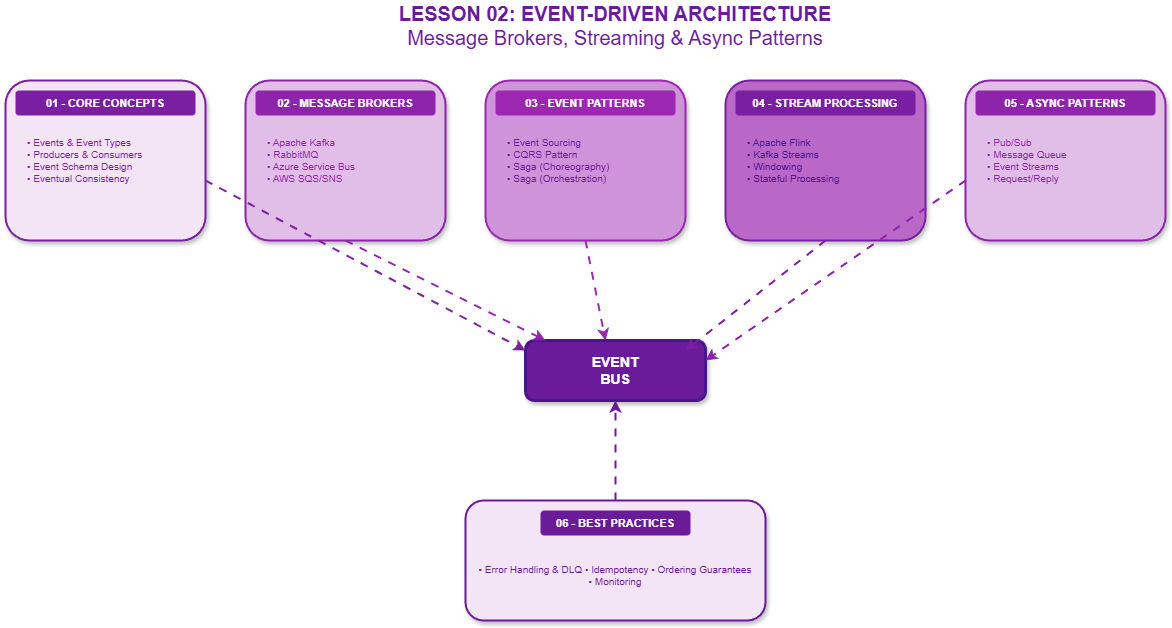

The diagram above was exported from draw.io. Its source (the exported page's mxGraphModel, read from the mxfile embedded in the PNG):
<mxGraphModel dx="1426" dy="635" grid="1" gridSize="10" guides="1" tooltips="1" connect="1" arrows="1" fold="1" page="1" pageScale="1" pageWidth="1400" pageHeight="900" math="0" shadow="1">
  <root>
    <mxCell id="0" />
    <mxCell id="1" parent="0" />
    <mxCell id="title" value="&lt;b&gt;LESSON 02: EVENT-DRIVEN ARCHITECTURE&lt;/b&gt;&lt;br&gt;Message Brokers, Streaming &amp; Async Patterns" style="text;html=1;strokeColor=none;fillColor=none;align=center;verticalAlign=middle;whiteSpace=wrap;rounded=0;fontSize=20;fontColor=#6a1b9a;" parent="1" vertex="1">
      <mxGeometry x="300" y="20" width="700" height="50" as="geometry" />
    </mxCell>
    <mxCell id="central" value="&lt;b&gt;EVENT&lt;br&gt;BUS&lt;/b&gt;" style="rounded=1;whiteSpace=wrap;html=1;fillColor=#6a1b9a;fontColor=#ffffff;strokeColor=#4a148c;strokeWidth=3;shadow=1;fontSize=14;" parent="1" vertex="1">
      <mxGeometry x="560" y="360" width="180" height="60" as="geometry" />
    </mxCell>
    <mxCell id="topic1-box" value="" style="rounded=1;whiteSpace=wrap;html=1;fillColor=#f3e5f5;strokeColor=#7b1fa2;strokeWidth=2;shadow=1;" parent="1" vertex="1">
      <mxGeometry x="40" y="100" width="200" height="160" as="geometry" />
    </mxCell>
    <mxCell id="topic1-title" value="&lt;b&gt;01 - CORE CONCEPTS&lt;/b&gt;" style="text;html=1;strokeColor=none;fillColor=#7b1fa2;align=center;verticalAlign=middle;whiteSpace=wrap;rounded=1;fontSize=11;fontColor=#ffffff;" parent="1" vertex="1">
      <mxGeometry x="50" y="110" width="180" height="25" as="geometry" />
    </mxCell>
    <mxCell id="topic1-content" value="• Events &amp; Event Types&lt;br&gt;• Producers &amp; Consumers&lt;br&gt;• Event Schema Design&lt;br&gt;• Eventual Consistency" style="text;html=1;strokeColor=none;fillColor=none;align=left;verticalAlign=top;whiteSpace=wrap;rounded=0;fontSize=10;fontColor=#7b1fa2;spacingLeft=10;spacingTop=5;" parent="1" vertex="1">
      <mxGeometry x="50" y="145" width="180" height="100" as="geometry" />
    </mxCell>
    <mxCell id="topic2-box" value="" style="rounded=1;whiteSpace=wrap;html=1;fillColor=#e1bee7;strokeColor=#8e24aa;strokeWidth=2;shadow=1;" parent="1" vertex="1">
      <mxGeometry x="280" y="100" width="200" height="160" as="geometry" />
    </mxCell>
    <mxCell id="topic2-title" value="&lt;b&gt;02 - MESSAGE BROKERS&lt;/b&gt;" style="text;html=1;strokeColor=none;fillColor=#8e24aa;align=center;verticalAlign=middle;whiteSpace=wrap;rounded=1;fontSize=11;fontColor=#ffffff;" parent="1" vertex="1">
      <mxGeometry x="290" y="110" width="180" height="25" as="geometry" />
    </mxCell>
    <mxCell id="topic2-content" value="• Apache Kafka&lt;br&gt;• RabbitMQ&lt;br&gt;• Azure Service Bus&lt;br&gt;• AWS SQS/SNS" style="text;html=1;strokeColor=none;fillColor=none;align=left;verticalAlign=top;whiteSpace=wrap;rounded=0;fontSize=10;fontColor=#8e24aa;spacingLeft=10;spacingTop=5;" parent="1" vertex="1">
      <mxGeometry x="290" y="145" width="180" height="100" as="geometry" />
    </mxCell>
    <mxCell id="topic3-box" value="" style="rounded=1;whiteSpace=wrap;html=1;fillColor=#ce93d8;strokeColor=#9c27b0;strokeWidth=2;shadow=1;" parent="1" vertex="1">
      <mxGeometry x="520" y="100" width="200" height="160" as="geometry" />
    </mxCell>
    <mxCell id="topic3-title" value="&lt;b&gt;03 - EVENT PATTERNS&lt;/b&gt;" style="text;html=1;strokeColor=none;fillColor=#9c27b0;align=center;verticalAlign=middle;whiteSpace=wrap;rounded=1;fontSize=11;fontColor=#ffffff;" parent="1" vertex="1">
      <mxGeometry x="530" y="110" width="180" height="25" as="geometry" />
    </mxCell>
    <mxCell id="topic3-content" value="• Event Sourcing&lt;br&gt;• CQRS Pattern&lt;br&gt;• Saga (Choreography)&lt;br&gt;• Saga (Orchestration)" style="text;html=1;strokeColor=none;fillColor=none;align=left;verticalAlign=top;whiteSpace=wrap;rounded=0;fontSize=10;fontColor=#6a1b9a;spacingLeft=10;spacingTop=5;" parent="1" vertex="1">
      <mxGeometry x="530" y="145" width="180" height="100" as="geometry" />
    </mxCell>
    <mxCell id="topic4-box" value="" style="rounded=1;whiteSpace=wrap;html=1;fillColor=#ba68c8;strokeColor=#7b1fa2;strokeWidth=2;shadow=1;" parent="1" vertex="1">
      <mxGeometry x="760" y="100" width="200" height="160" as="geometry" />
    </mxCell>
    <mxCell id="topic4-title" value="&lt;b&gt;04 - STREAM PROCESSING&lt;/b&gt;" style="text;html=1;strokeColor=none;fillColor=#7b1fa2;align=center;verticalAlign=middle;whiteSpace=wrap;rounded=1;fontSize=11;fontColor=#ffffff;" parent="1" vertex="1">
      <mxGeometry x="770" y="110" width="180" height="25" as="geometry" />
    </mxCell>
    <mxCell id="topic4-content" value="• Apache Flink&lt;br&gt;• Kafka Streams&lt;br&gt;• Windowing&lt;br&gt;• Stateful Processing" style="text;html=1;strokeColor=none;fillColor=none;align=left;verticalAlign=top;whiteSpace=wrap;rounded=0;fontSize=10;fontColor=#4a148c;spacingLeft=10;spacingTop=5;" parent="1" vertex="1">
      <mxGeometry x="770" y="145" width="180" height="100" as="geometry" />
    </mxCell>
    <mxCell id="topic5-box" value="" style="rounded=1;whiteSpace=wrap;html=1;fillColor=#e1bee7;strokeColor=#8e24aa;strokeWidth=2;shadow=1;" parent="1" vertex="1">
      <mxGeometry x="1000" y="100" width="200" height="160" as="geometry" />
    </mxCell>
    <mxCell id="topic5-title" value="&lt;b&gt;05 - ASYNC PATTERNS&lt;/b&gt;" style="text;html=1;strokeColor=none;fillColor=#8e24aa;align=center;verticalAlign=middle;whiteSpace=wrap;rounded=1;fontSize=11;fontColor=#ffffff;" parent="1" vertex="1">
      <mxGeometry x="1010" y="110" width="180" height="25" as="geometry" />
    </mxCell>
    <mxCell id="topic5-content" value="• Pub/Sub&lt;br&gt;• Message Queue&lt;br&gt;• Event Streams&lt;br&gt;• Request/Reply" style="text;html=1;strokeColor=none;fillColor=none;align=left;verticalAlign=top;whiteSpace=wrap;rounded=0;fontSize=10;fontColor=#8e24aa;spacingLeft=10;spacingTop=5;" parent="1" vertex="1">
      <mxGeometry x="1010" y="145" width="180" height="100" as="geometry" />
    </mxCell>
    <mxCell id="topic6-box" value="" style="rounded=1;whiteSpace=wrap;html=1;fillColor=#f3e5f5;strokeColor=#6a1b9a;strokeWidth=2;shadow=1;" parent="1" vertex="1">
      <mxGeometry x="500" y="520" width="300" height="120" as="geometry" />
    </mxCell>
    <mxCell id="topic6-title" value="&lt;b&gt;06 - BEST PRACTICES&lt;/b&gt;" style="text;html=1;strokeColor=none;fillColor=#6a1b9a;align=center;verticalAlign=middle;whiteSpace=wrap;rounded=1;fontSize=11;fontColor=#ffffff;" parent="1" vertex="1">
      <mxGeometry x="575" y="530" width="150" height="25" as="geometry" />
    </mxCell>
    <mxCell id="topic6-content" value="• Error Handling &amp; DLQ • Idempotency • Ordering Guarantees • Monitoring" style="text;html=1;strokeColor=none;fillColor=none;align=center;verticalAlign=middle;whiteSpace=wrap;rounded=0;fontSize=10;fontColor=#6a1b9a;" parent="1" vertex="1">
      <mxGeometry x="510" y="565" width="280" height="60" as="geometry" />
    </mxCell>
    <mxCell id="arr1" value="" style="endArrow=classic;html=1;strokeWidth=2;strokeColor=#7b1fa2;curved=1;flowAnimation=1;" parent="1" edge="1">
      <mxGeometry width="50" height="50" relative="1" as="geometry">
        <mxPoint x="240" y="200" as="sourcePoint" />
        <mxPoint x="560" y="370" as="targetPoint" />
      </mxGeometry>
    </mxCell>
    <mxCell id="arr2" value="" style="endArrow=classic;html=1;strokeWidth=2;strokeColor=#8e24aa;curved=1;flowAnimation=1;" parent="1" edge="1">
      <mxGeometry width="50" height="50" relative="1" as="geometry">
        <mxPoint x="380" y="260" as="sourcePoint" />
        <mxPoint x="580" y="360" as="targetPoint" />
      </mxGeometry>
    </mxCell>
    <mxCell id="arr3" value="" style="endArrow=classic;html=1;strokeWidth=2;strokeColor=#9c27b0;flowAnimation=1;" parent="1" edge="1">
      <mxGeometry width="50" height="50" relative="1" as="geometry">
        <mxPoint x="620" y="260" as="sourcePoint" />
        <mxPoint x="640" y="360" as="targetPoint" />
      </mxGeometry>
    </mxCell>
    <mxCell id="arr4" value="" style="endArrow=classic;html=1;strokeWidth=2;strokeColor=#7b1fa2;curved=1;flowAnimation=1;" parent="1" edge="1">
      <mxGeometry width="50" height="50" relative="1" as="geometry">
        <mxPoint x="860" y="260" as="sourcePoint" />
        <mxPoint x="720" y="370" as="targetPoint" />
      </mxGeometry>
    </mxCell>
    <mxCell id="arr5" value="" style="endArrow=classic;html=1;strokeWidth=2;strokeColor=#8e24aa;curved=1;flowAnimation=1;" parent="1" edge="1">
      <mxGeometry width="50" height="50" relative="1" as="geometry">
        <mxPoint x="1000" y="200" as="sourcePoint" />
        <mxPoint x="740" y="380" as="targetPoint" />
      </mxGeometry>
    </mxCell>
    <mxCell id="arr6" value="" style="endArrow=classic;html=1;strokeWidth=2;strokeColor=#6a1b9a;flowAnimation=1;" parent="1" edge="1">
      <mxGeometry width="50" height="50" relative="1" as="geometry">
        <mxPoint x="650" y="520" as="sourcePoint" />
        <mxPoint x="650" y="420" as="targetPoint" />
      </mxGeometry>
    </mxCell>
  </root>
</mxGraphModel>